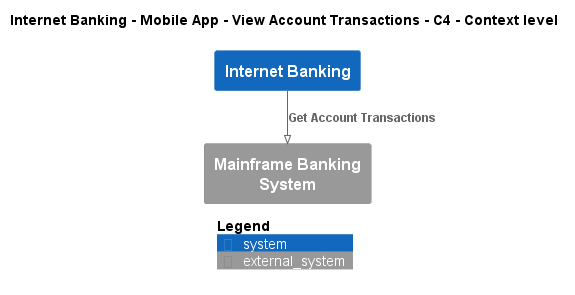

The diagram above was rendered by PlantUML. Its source (embedded in the PNG):
@startuml
!pragma layout smetana
!include ..\..\..\..\..\..\..\.c4s\C4_Context.puml

AddElementTag("c4interflow:lifecycle:new", $bgColor=green, $fontColor=#ffffff, $borderColor=green, $shadowing="False")
AddElementTag("c4interflow:lifecycle:changed", $bgColor=orange, $fontColor=#ffffff, $borderColor=orange, $shadowing="False")
AddElementTag("c4interflow:lifecycle:removed", $bgColor=red, $fontColor=#ffffff, $borderColor=red, $shadowing="False")

AddRelTag("c4interflow:lifecycle:new", $textColor=green, $lineColor=green)
AddRelTag("c4interflow:lifecycle:changed", $textColor=orange, $lineColor=orange)
AddRelTag("c4interflow:lifecycle:removed", $textColor=red, $lineColor=red)

SHOW_PERSON_PORTRAIT()
LAYOUT_TOP_DOWN()

skinparam linetype polyline

title Internet Banking - Mobile App - View Account Transactions - C4 - Context level

System(BigBankPlc.SoftwareSystems.InternetBanking, "Internet Banking", "")
System_Ext(BigBankPlc.SoftwareSystems.MainframeBankingSystem, "Mainframe Banking System", "")

Rel(BigBankPlc.SoftwareSystems.InternetBanking, BigBankPlc.SoftwareSystems.MainframeBankingSystem, "Get Account Transactions")


SHOW_LEGEND()
@enduml